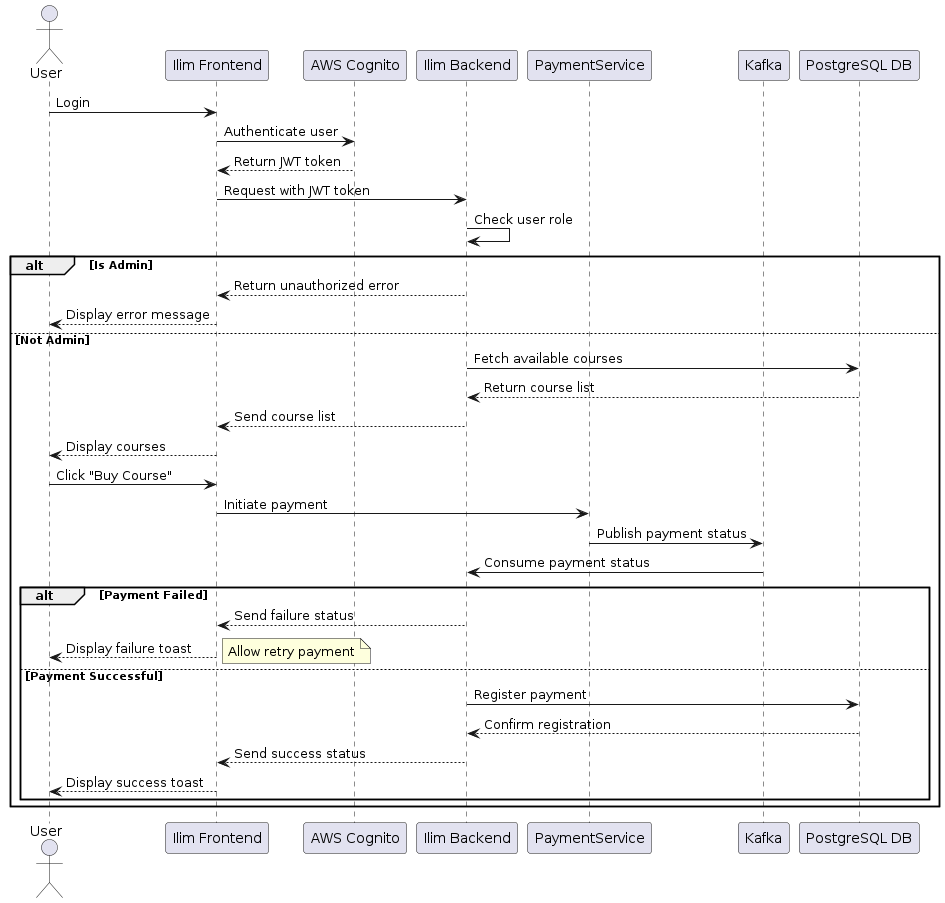

The diagram above was rendered by PlantUML. Its source (embedded in the PNG):
@startuml
actor User
participant "Ilim Frontend" as Frontend
participant "AWS Cognito" as Cognito
participant "Ilim Backend" as Backend
participant "PaymentService" as Payment
participant "Kafka" as Kafka
participant "PostgreSQL DB" as DB

User -> Frontend: Login
Frontend -> Cognito: Authenticate user
Cognito --> Frontend: Return JWT token

Frontend -> Backend: Request with JWT token
Backend -> Backend: Check user role

alt Is Admin
    Backend --> Frontend: Return unauthorized error
    Frontend --> User: Display error message
else Not Admin
    Backend -> DB: Fetch available courses
    DB --> Backend: Return course list
    Backend --> Frontend: Send course list
    Frontend --> User: Display courses

    User -> Frontend: Click "Buy Course"
    Frontend -> Payment: Initiate payment
    
    Payment -> Kafka: Publish payment status
    Kafka -> Backend: Consume payment status
    
    alt Payment Failed
        Backend --> Frontend: Send failure status
        Frontend --> User: Display failure toast
        note right: Allow retry payment
    else Payment Successful
        Backend -> DB: Register payment
        DB --> Backend: Confirm registration
        Backend --> Frontend: Send success status
        Frontend --> User: Display success toast
    end
end
@enduml